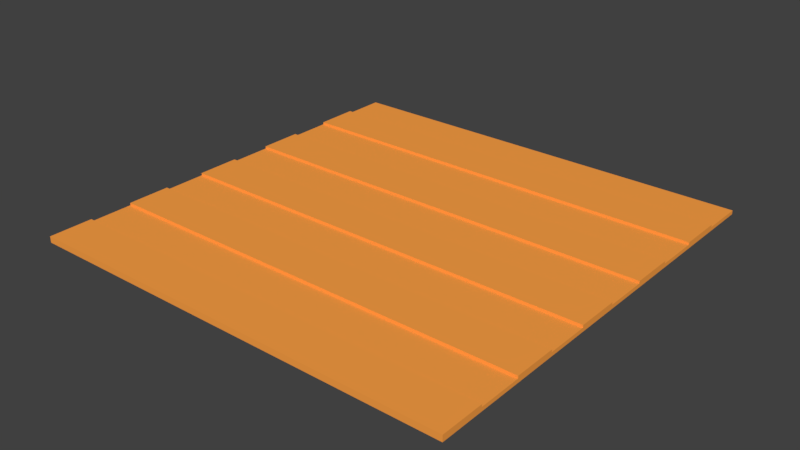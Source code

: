 # Source: chao1.blend  (saved by Blender 2.79.0; exported with 4.5.12 LTS)
import bpy
from mathutils import Matrix  # noqa: F401  (used for matrix-valued properties, if any)

bpy.ops.wm.read_factory_settings(use_empty=True)
scene = bpy.context.scene
scene.name = 'Scene'

# ---- collections
col_collection_1 = bpy.data.collections.new('Collection 1'); scene.collection.children.link(col_collection_1)

# ---- materials (node trees are filled in below, after node groups)
mat_madeira = bpy.data.materials.new('madeira')
mat_madeira.alpha_threshold = 0.0
mat_madeira.use_transparent_shadow = False
mat_madeira.diffuse_color = (1.0, 0.3636, 0.06248, 1.0)
mat_madeira.roughness = 0.5

# ---- material node trees

# ---- world
world_world = bpy.data.worlds.new('World'); scene.world = world_world
world_world.color = (0.05088, 0.05088, 0.05088)
world_world.use_sun_shadow = False
world_world.sun_shadow_jitter_overblur = 0.0
world_world.cycles.sampling_method = 'MANUAL'

# ---- meshes
me_cube_001 = bpy.data.meshes.new('Cube.001')
me_cube_001.from_pydata([(-1.0, -1.0, 3.101e-05), (-1.0, -1.0, 0.0178), (-1.0, 1.0, 3.101e-05), (-1.0, 1.0, 0.0178), (1.0, -1.0, 3.101e-05), (1.0, -1.0, 0.0178), (1.0, 1.0, 3.101e-05), (1.0, 1.0, 0.0178), (-1.0, 0.8, 3.101e-05), (-1.0, 0.6, 3.101e-05), (-1.0, 0.4, 3.101e-05), (-1.0, 0.2, 3.101e-05), (-1.0, 0.0, 3.101e-05), (-1.0, -0.2, 3.101e-05), (-1.0, -0.4, 3.101e-05), (-1.0, -0.6, 3.101e-05), (-1.0, -0.8, 3.101e-05), (-1.0, -0.8, 0.0178), (-1.0, -0.6, 0.0178), (-1.0, -0.4, 0.0178), (-1.0, -0.2, 0.0178), (-1.0, 0.0, 0.0178), (-1.0, 0.2, 0.0178), (-1.0, 0.4, 0.0178), (-1.0, 0.6, 0.0178), (-1.0, 0.8, 0.0178), (1.0, -0.8, 3.101e-05), (1.0, -0.6, 3.101e-05), (1.0, -0.4, 3.101e-05), (1.0, -0.2, 3.101e-05), (1.0, 0.0, 3.101e-05), (1.0, 0.2, 3.101e-05), (1.0, 0.4, 3.101e-05), (1.0, 0.6, 3.101e-05), (1.0, 0.8, 3.101e-05), (1.0, 0.8, 0.0178), (1.0, 0.6, 0.0178), (1.0, 0.4, 0.0178), (1.0, 0.2, 0.0178), (1.0, 0.0, 0.0178), (1.0, -0.2, 0.0178), (1.0, -0.4, 0.0178), (1.0, -0.6, 0.0178), (1.0, -0.8, 0.0178), (1.0, -0.8, 0.02854), (1.0, -1.0, 0.02854), (-1.0, -1.0, 0.02854), (-1.0, -0.8, 0.02854), (-1.0, -0.6, 0.02854), (-1.0, -0.4, 0.02854), (-1.0, -0.2, 0.02854), (-1.0, 0.0, 0.02854), (-1.0, 0.2, 0.02854), (-1.0, 0.4, 0.02854), (-1.0, 0.6, 0.02854), (-1.0, 0.8, 0.02854), (1.0, 0.8, 0.02854), (1.0, 0.6, 0.02854), (1.0, 0.4, 0.02854), (1.0, 0.2, 0.02854), (1.0, 0.0, 0.02854), (1.0, -0.2, 0.02854), (1.0, -0.4, 0.02854), (1.0, -0.6, 0.02854)], [], [(8, 25, 3, 2), (2, 3, 7, 6), (26, 43, 5, 4), (4, 5, 1, 0), (16, 26, 4, 0), (22, 38, 59, 52), (7, 3, 25, 35), (17, 1, 46, 47), (36, 24, 23, 37), (37, 23, 53, 58), (38, 22, 21, 39), (38, 37, 58, 59), (40, 20, 19, 41), (23, 22, 52, 53), (42, 18, 17, 43), (2, 6, 34, 8), (8, 34, 33, 9), (9, 33, 32, 10), (10, 32, 31, 11), (11, 31, 30, 12), (12, 30, 29, 13), (13, 29, 28, 14), (14, 28, 27, 15), (15, 27, 26, 16), (6, 7, 35, 34), (34, 35, 36, 33), (33, 36, 37, 32), (32, 37, 38, 31), (31, 38, 39, 30), (30, 39, 40, 29), (29, 40, 41, 28), (28, 41, 42, 27), (27, 42, 43, 26), (0, 1, 17, 16), (16, 17, 18, 15), (15, 18, 19, 14), (14, 19, 20, 13), (13, 20, 21, 12), (12, 21, 22, 11), (11, 22, 23, 10), (10, 23, 24, 9), (9, 24, 25, 8), (44, 47, 46, 45), (56, 55, 54, 57), (58, 53, 52, 59), (60, 51, 50, 61), (62, 49, 48, 63), (25, 24, 54, 55), (40, 39, 60, 61), (39, 21, 51, 60), (5, 43, 44, 45), (19, 18, 48, 49), (20, 40, 61, 50), (42, 41, 62, 63), (41, 19, 49, 62), (21, 20, 50, 51), (36, 35, 56, 57), (18, 42, 63, 48), (35, 25, 55, 56), (1, 5, 45, 46), (43, 17, 47, 44), (24, 36, 57, 54)])
me_cube_001.materials.append(mat_madeira)
me_cube_001.materials.append(None)
me_cube_001.use_remesh_preserve_volume = False
me_cube_001.use_remesh_preserve_attributes = False
me_cube_001.use_mirror_vertex_groups = False
me_cube_001.update()

# ---- objects
ob_cube = bpy.data.objects.new('Cube', me_cube_001)

# ---- transforms, parenting, visibility, modifiers, constraints
ob_cube.location = (0.0, 0.0, 0.0)
ob_cube.lineart.crease_threshold = 0.0

# ---- collection membership
col_collection_1.objects.link(ob_cube)

# ---- scene / render settings (as saved in the file)
scene.frame_start = 1; scene.frame_end = 250; scene.frame_set(1)
scene.render.engine = 'BLENDER_EEVEE_NEXT'
scene.render.resolution_percentage = 50
scene.render.dither_intensity = 0.0
scene.cycles.use_denoising = False
scene.cycles.samples = 128
scene.cycles.sampling_pattern = 'TABULATED_SOBOL'
scene.cycles.use_adaptive_sampling = False
scene.cycles.use_light_tree = False
scene.cycles.blur_glossy = 0.0
scene.cycles.sample_clamp_indirect = 0.0
scene.view_settings.view_transform = 'Standard'
bpy.context.view_layer.update()

# ---- added for rendering (the .blend has no active camera and no usable light): camera, sun
cam_auto = bpy.data.cameras.new('AutoCamera')
cam_auto.lens = 50.0
cam_auto.sensor_width = 36.0
cam_auto.clip_end = 1000.0
ob_auto_camera = bpy.data.objects.new('AutoCamera', cam_auto)
scene.collection.objects.link(ob_auto_camera)
ob_auto_camera.location = (2.61706, -3.14048, 2.10794)
ob_auto_camera.rotation_euler = (1.09748, -7.21219e-08, 0.694738)
scene.camera = ob_auto_camera
light_auto_sun = bpy.data.lights.new('AutoSun', 'SUN')
light_auto_sun.energy = 3.0
light_auto_sun.angle = 0.0523599
ob_auto_sun = bpy.data.objects.new('AutoSun', light_auto_sun)
scene.collection.objects.link(ob_auto_sun)
ob_auto_sun.rotation_euler = (0.872665, 0.174533, 0.523599)
bpy.context.view_layer.update()
